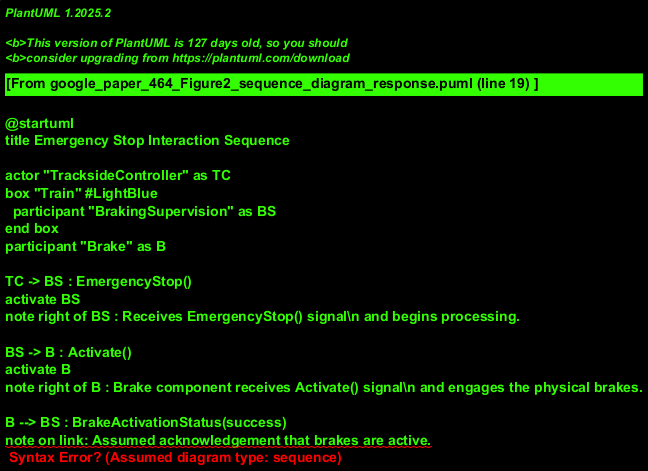

The diagram above was rendered by PlantUML. Its source (embedded in the PNG):
@startuml
title Emergency Stop Interaction Sequence

actor "TracksideController" as TC
box "Train" #LightBlue
  participant "BrakingSupervision" as BS
end box
participant "Brake" as B

TC -> BS : EmergencyStop()
activate BS
note right of BS : Receives EmergencyStop() signal\n and begins processing.

BS -> B : Activate()
activate B
note right of B : Brake component receives Activate() signal\n and engages the physical brakes.

B --> BS : BrakeActivationStatus(success)
note on link: Assumed acknowledgement that brakes are active.
deactivate B

BS --> TC : EmergencyStopAcknowledged(status)
note on link: Assumed acknowledgement back to the controller indicating \nthe emergency stop process has been initiated.
deactivate BS

@enduml